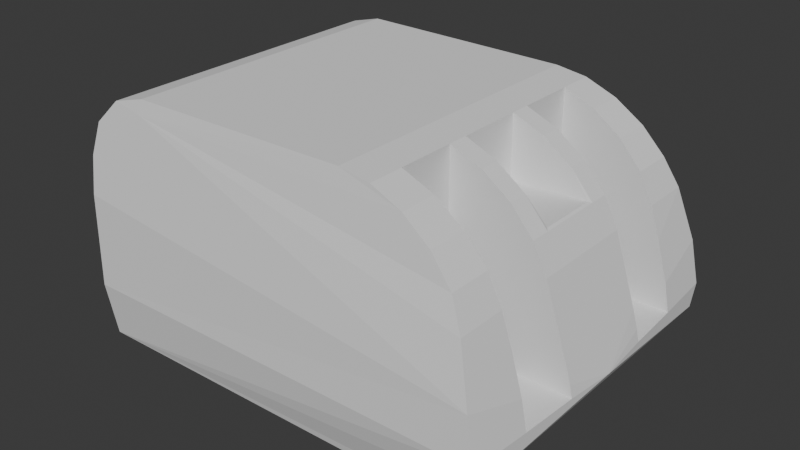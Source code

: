 # Source: quadturrv2.blend  (saved by Blender 4.2.66; exported with 4.5.12 LTS)
import bpy
from mathutils import Matrix  # noqa: F401  (used for matrix-valued properties, if any)

bpy.ops.wm.read_factory_settings(use_empty=True)
scene = bpy.context.scene
scene.name = 'Scene'

# ---- world
world_world = bpy.data.worlds.new('World'); scene.world = world_world
world_world.use_nodes = True; world_world.node_tree.nodes.clear()
_N = world_world.node_tree.nodes; _L = world_world.node_tree.links
n0 = _N.new('ShaderNodeOutputWorld'); n0.name = 'World Output'; n0.location = (300, 300)
n1 = _N.new('ShaderNodeBackground'); n1.name = 'Background'; n1.location = (10, 300)
n1.inputs[0].default_value = (0.05088, 0.05088, 0.05088, 1.0)
_L.new(n1.outputs[0], n0.inputs[0])
n0.is_active_output = True
world_world.color = (0.05088, 0.05088, 0.05088)
world_world.sun_shadow_jitter_overblur = 0.0

# ---- meshes
me_cube_001 = bpy.data.meshes.new('Cube.001')
me_cube_001.from_pydata([(1.5, 1.2, 1.192e-07), (1.5, -1.2, 1.192e-07), (-1.5, 1.25, 1.192e-07), (-1.5, -1.25, 1.192e-07), (0.75, 1.155, 1.998), (1.737, 1.267, 1.289), (0.9934, 1.158, 1.963), (1.236, 1.167, 1.863), (1.455, 1.185, 1.706), (1.627, 1.211, 1.508), (1.737, -1.267, 1.289), (0.75, -1.155, 1.998), (1.627, -1.211, 1.508), (1.455, -1.185, 1.706), (1.236, -1.167, 1.863), (0.9934, -1.158, 1.963), (1.5, 0.0, 1.192e-07), (2.0, 0.0, 0.5028), (1.5, -1.2, 1.192e-07), (1.645, -1.22, 0.08483), (1.791, -1.255, 0.2102), (1.916, -1.316, 0.357), (1.5, 1.2, 1.192e-07), (1.916, 1.316, 0.357), (1.791, 1.255, 0.2102), (1.645, 1.22, 0.08483), (1.5, 0.0, 1.192e-07), (1.645, 0.0, 0.08483), (1.791, 0.0, 0.2102), (1.916, 0.0, 0.357), (2.0, -4.995e-05, 0.5028), (1.857, -1.349, 0.8768), (1.923, -1.366, 0.5356), (2.0, 4.995e-05, 0.5028), (1.923, 1.366, 0.5354), (1.857, 1.349, 0.8767), (-1.5, 1.309, 1.183), (-1.5, 1.325, 0.4521), (-1.5, -1.325, 0.4521), (-1.5, -1.309, 1.183), (0.75, 0.8777, 1.998), (0.75, 0.4157, 1.998), (0.75, -0.4157, 1.998), (0.75, -0.8777, 1.998), (0.9934, -0.8777, 1.963), (0.9934, -0.4157, 1.963), (0.9934, 0.4157, 1.963), (0.9934, 0.8777, 1.963), (1.236, -0.8777, 1.863), (1.236, -0.4157, 1.863), (1.236, 0.4157, 1.863), (1.236, 0.8777, 1.863), (1.455, -0.8777, 1.706), (1.455, -0.4157, 1.706), (1.455, 0.4157, 1.706), (1.455, 0.8777, 1.706), (1.627, -0.8777, 1.508), (1.627, -0.4157, 1.508), (1.627, 0.4157, 1.508), (1.627, 0.8777, 1.508), (1.737, -0.8777, 1.289), (1.737, -0.4157, 1.289), (1.737, 0.4157, 1.289), (1.737, 0.8777, 1.289), (1.916, -0.8777, 0.357), (1.916, -0.4157, 0.357), (1.916, 0.4157, 0.357), (1.916, 0.8777, 0.357), (1.944, -0.8777, 0.4055), (1.95, -0.8777, 0.5239), (1.907, -0.8777, 0.7462), (1.818, -0.8777, 1.048), (1.973, -0.4157, 0.4568), (1.976, -0.4157, 0.5239), (1.956, -0.4157, 0.6181), (1.913, -0.4157, 0.7609), (1.973, 0.4157, 0.4568), (1.976, 0.4157, 0.5239), (1.956, 0.4157, 0.6181), (1.913, 0.4157, 0.7609), (1.944, 0.8777, 0.4055), (1.95, 0.8777, 0.5239), (1.907, 0.8777, 0.7461), (1.818, 0.8777, 1.048), (0.9934, -0.8777, 0.5239), (0.9934, -0.4157, 0.5239), (0.9934, 0.4157, 0.5239), (0.9934, 0.8777, 0.5239), (-1.5, 1.271, 1.479), (-0.9806, 1.193, 1.998), (-0.9927, 1.215, 1.887), (-1.43, 1.236, 1.738), (-1.24, 1.208, 1.928), (-0.9806, -1.193, 1.998), (-1.5, -1.271, 1.479), (-0.9927, -1.215, 1.887), (-1.24, -1.208, 1.928), (-1.43, -1.236, 1.738), (-0.9806, -0.9069, 1.998), (-1.5, -0.9157, 1.479), (-1.24, -0.9113, 1.928), (-1.43, -0.9145, 1.738), (-0.9806, -0.4296, 1.998), (-1.5, -0.4337, 1.479), (-1.24, -0.4317, 1.928), (-1.43, -0.4332, 1.738), (-0.9806, 0.4296, 1.998), (-1.5, 0.4337, 1.479), (-1.24, 0.4317, 1.928), (-1.43, 0.4332, 1.738), (-1.5, 0.9157, 1.479), (-0.9806, 0.9069, 1.998), (-1.43, 0.9145, 1.738), (-1.24, 0.9113, 1.928), (0.75, 0.2586, 1.998), (0.75, -0.2586, 1.998), (1.013, -0.2343, 1.494), (1.013, 0.2343, 1.494), (1.236, -0.2343, 1.499), (1.236, 0.2343, 1.499), (1.455, -0.2343, 1.508), (1.455, 0.2343, 1.508), (1.607, -0.2343, 1.518), (1.607, 0.2343, 1.518), (1.737, -0.2586, 1.289), (1.737, 0.2586, 1.289), (-0.9806, -0.2632, 1.998), (-0.9806, 0.2632, 1.998), (-1.24, 0.2639, 1.928), (-1.24, -0.2639, 1.928), (-1.43, 0.2644, 1.738), (-1.43, -0.2644, 1.738), (-1.5, 0.2646, 1.479), (-1.5, -0.2646, 1.479), (0.9934, -0.2586, 1.963), (0.9934, 0.2586, 1.963), (1.627, -0.2586, 1.508), (1.627, 0.2586, 1.508), (1.236, 0.2586, 1.863), (1.236, -0.2586, 1.863), (1.455, 0.2586, 1.706), (1.455, -0.2586, 1.706)], [], [(2, 23, 24, 25, 22, 0), (1, 18, 19, 20, 21, 3), (76, 33, 17, 29, 66), (2, 0, 16, 1, 3), (0, 22, 26, 16), (43, 11, 15, 44), (44, 15, 14, 48), (48, 14, 13, 52), (52, 13, 12, 56), (56, 12, 10, 60), (42, 102, 98, 43), (10, 95, 94, 39, 31), (88, 90, 5, 35, 36), (71, 60, 10), (29, 65, 64, 21, 20, 28), (28, 20, 19, 27), (27, 19, 18, 26), (23, 67, 66, 29, 28, 24), (24, 28, 27, 25), (25, 27, 26, 22), (16, 26, 18, 1), (75, 74, 30), (74, 73, 30), (73, 72, 30), (76, 77, 33), (77, 78, 33), (78, 79, 33), (10, 12, 13, 14, 15, 11, 93, 95), (3, 38, 39, 94, 99, 103, 133, 132, 107, 110, 88, 36, 37, 2), (36, 35, 34, 37), (37, 34, 23, 2), (43, 98, 93, 11), (31, 39, 38, 32), (32, 38, 3, 21), (64, 68, 21), (90, 89, 4, 6, 7, 8, 9, 5), (40, 111, 106, 41), (115, 126, 102, 42), (9, 59, 63, 5), (136, 57, 61, 124), (8, 55, 59, 9), (141, 53, 57, 136), (7, 51, 55, 8), (139, 49, 53, 141), (6, 47, 51, 7), (134, 45, 49, 139), (4, 40, 47, 6), (40, 41, 46, 47), (115, 42, 45, 134), (42, 43, 44, 45), (10, 31, 70, 71), (31, 32, 69, 70), (32, 21, 68, 69), (65, 72, 68, 64), (69, 68, 72, 73), (17, 30, 72, 65, 29), (83, 5, 63), (80, 81, 77, 76), (80, 76, 66, 67), (33, 79, 62, 125, 124, 61, 75, 30, 17), (35, 5, 83, 82), (34, 35, 82, 81), (23, 34, 81, 80), (23, 80, 67), (47, 46, 86, 87), (45, 44, 84, 85), (73, 85, 84, 69), (81, 87, 86, 77), (58, 62, 79, 78, 77, 86, 46, 50, 54), (59, 55, 51, 47, 87, 81, 82, 83, 63), (56, 60, 71, 70, 69, 84, 44, 48, 52), (57, 53, 49, 45, 85, 73, 74, 75, 61), (88, 91, 90), (91, 92, 90), (92, 89, 90), (93, 96, 95), (96, 97, 95), (97, 94, 95), (111, 89, 92, 113), (113, 92, 91, 112), (112, 91, 88, 110), (93, 98, 100, 96), (96, 100, 101, 97), (97, 101, 99, 94), (98, 102, 104, 100), (100, 104, 105, 101), (101, 105, 103, 99), (127, 106, 108, 128), (128, 108, 109, 130), (130, 109, 107, 132), (106, 111, 113, 108), (108, 113, 112, 109), (109, 112, 110, 107), (4, 89, 111, 40), (105, 131, 133, 103), (131, 130, 132, 133), (104, 129, 131, 105), (129, 128, 130, 131), (102, 126, 129, 104), (126, 127, 128, 129), (41, 114, 135, 46), (114, 115, 134, 135), (46, 135, 138, 50), (118, 120, 122, 123, 121, 119, 117, 116), (50, 138, 140, 54), (54, 140, 137, 58), (58, 137, 125, 62), (137, 136, 124, 125), (41, 106, 127, 114), (114, 127, 126, 115), (116, 117, 135, 134), (123, 122, 136, 137), (117, 119, 138, 135), (118, 116, 134, 139), (119, 121, 140, 138), (120, 118, 139, 141), (121, 123, 137, 140), (122, 120, 141, 136)])
_uv = me_cube_001.uv_layers.new(name='UVMap')
_uv.uv.foreach_set('vector', [0.375, 0.5, 0.4314, 0.7486, 0.4146, 0.746, 0.393, 0.7484, 0.375, 0.75, 0.375, 0.75, 0.375, 0.0, 0.375, 0.0, 0.393, 0.001643, 0.4146, 0.003987, 0.4314, 0.001364, 0.375, 0.25, 0.4415, 0.3355, 0.4465, 0.375, 0.4465, 0.375, 0.4308, 0.375, 0.4308, 0.3334, 0.625, 0.5, 0.875, 0.5, 0.875, 0.625, 0.875, 0.75, 0.625, 0.75, 0.375, 0.25, 0.375, 0.25, 0.375, 0.375, 0.375, 0.375, 0.1875, 0.72, 0.1875, 0.75, 0.1672, 0.75, 0.1672, 0.72, 0.1672, 0.72, 0.1672, 0.75, 0.147, 0.75, 0.147, 0.72, 0.147, 0.72, 0.147, 0.75, 0.125, 0.75, 0.125, 0.72, 0.625, 0.47, 0.625, 0.5, 0.5678, 0.5, 0.5678, 0.47, 0.5678, 0.47, 0.5678, 0.5, 0.5404, 0.5, 0.5404, 0.47, 0.1875, 0.67, 0.3317, 0.67, 0.3317, 0.72, 0.1875, 0.72, 0.5404, 0.0, 0.6117, 0.2108, 0.5631, 0.25, 0.5279, 0.25, 0.4912, 0.001325, 0.5631, 0.5, 0.6117, 0.5392, 0.5404, 0.75, 0.4912, 0.7487, 0.5279, 0.5, 0.5115, 0.4616, 0.5404, 0.47, 0.5404, 0.5, 0.4308, 0.375, 0.4308, 0.4166, 0.4308, 0.4583, 0.4308, 0.4999, 0.4108, 0.5, 0.4108, 0.375, 0.4108, 0.375, 0.4108, 0.5, 0.3907, 0.5001, 0.3907, 0.375, 0.3907, 0.375, 0.3907, 0.5001, 0.375, 0.5, 0.375, 0.375, 0.4308, 0.2501, 0.4308, 0.2917, 0.4308, 0.3334, 0.4308, 0.375, 0.4108, 0.375, 0.4108, 0.25, 0.4108, 0.25, 0.4108, 0.375, 0.3907, 0.375, 0.3907, 0.2499, 0.3907, 0.2499, 0.3907, 0.375, 0.375, 0.375, 0.375, 0.25, 0.375, 0.375, 0.375, 0.375, 0.375, 0.5, 0.375, 0.5, 0.4465, 0.4138, 0.4465, 0.4124, 0.4465, 0.375, 0.4465, 0.4124, 0.4465, 0.4125, 0.4465, 0.375, 0.4465, 0.4125, 0.4415, 0.4145, 0.4465, 0.375, 0.4327, 0.7488, 0.4373, 0.7475, 0.4332, 0.7488, 0.4373, 0.7475, 0.4373, 0.746, 0.4332, 0.7488, 0.4373, 0.746, 0.4376, 0.743, 0.4332, 0.7488, 0.5404, 0.0, 0.5665, 0.002789, 0.5901, 0.01106, 0.6088, 0.02482, 0.6209, 0.04286, 0.625, 0.0625, 0.625, 0.2067, 0.6117, 0.2108, 0.375, 0.75, 0.438, 0.75, 0.4466, 0.7575, 0.5112, 0.7548, 0.5211, 0.785, 0.5111, 0.8294, 0.4982, 0.8571, 0.4854, 0.8849, 0.4725, 0.9126, 0.4534, 0.9583, 0.4466, 0.9906, 0.4466, 0.9925, 0.438, 1.0, 0.375, 1.0, 0.5279, 0.5, 0.4912, 0.7487, 0.4498, 0.7433, 0.438, 0.5, 0.438, 0.5, 0.4498, 0.7433, 0.4314, 0.7486, 0.375, 0.5, 0.1875, 0.72, 0.3317, 0.72, 0.3317, 0.75, 0.1875, 0.75, 0.4912, 0.001325, 0.5279, 0.25, 0.438, 0.25, 0.4498, 0.006693, 0.4498, 0.006693, 0.438, 0.25, 0.375, 0.25, 0.4314, 0.001364, 0.4308, 0.4583, 0.436, 0.4583, 0.4308, 0.4999, 0.6117, 0.5392, 0.625, 0.5433, 0.625, 0.6875, 0.6209, 0.7071, 0.6088, 0.7252, 0.5901, 0.7389, 0.5665, 0.7472, 0.5404, 0.75, 0.1875, 0.53, 0.3317, 0.53, 0.3317, 0.58, 0.1875, 0.58, 0.1875, 0.64, 0.3317, 0.64, 0.3317, 0.67, 0.1875, 0.67, 0.5678, 0.25, 0.5678, 0.28, 0.5404, 0.28, 0.5404, 0.25, 0.5678, 0.39, 0.5678, 0.42, 0.5404, 0.42, 0.5404, 0.39, 0.625, 0.25, 0.625, 0.28, 0.5678, 0.28, 0.5678, 0.25, 0.625, 0.39, 0.625, 0.42, 0.5678, 0.42, 0.5678, 0.39, 0.147, 0.5, 0.147, 0.53, 0.125, 0.53, 0.125, 0.5, 0.147, 0.64, 0.147, 0.67, 0.125, 0.67, 0.125, 0.64, 0.1672, 0.5, 0.1672, 0.53, 0.147, 0.53, 0.147, 0.5, 0.1672, 0.64, 0.1672, 0.67, 0.147, 0.67, 0.147, 0.64, 0.1875, 0.5, 0.1875, 0.53, 0.1672, 0.53, 0.1672, 0.5, 0.1875, 0.53, 0.1875, 0.58, 0.1672, 0.58, 0.1672, 0.53, 0.1875, 0.64, 0.1875, 0.67, 0.1672, 0.67, 0.1672, 0.64, 0.1875, 0.67, 0.1875, 0.72, 0.1672, 0.72, 0.1672, 0.67, 0.4465, 0.4934, 0.4465, 0.4964, 0.4465, 0.454, 0.4465, 0.457, 0.4465, 0.4964, 0.4465, 0.4981, 0.4465, 0.4541, 0.4465, 0.454, 0.4465, 0.4981, 0.4308, 0.4999, 0.436, 0.4583, 0.4465, 0.4541, 0.4308, 0.4166, 0.4415, 0.4145, 0.436, 0.4583, 0.4308, 0.4583, 0.4465, 0.4541, 0.436, 0.4583, 0.4415, 0.4145, 0.4465, 0.4125, 0.4465, 0.375, 0.4465, 0.375, 0.4415, 0.4145, 0.4308, 0.4166, 0.4308, 0.375, 0.5115, 0.2884, 0.5404, 0.25, 0.5404, 0.28, 0.432, 0.7487, 0.4417, 0.746, 0.4373, 0.7475, 0.4327, 0.7488, 0.436, 0.2917, 0.4415, 0.3355, 0.4308, 0.3334, 0.4308, 0.2917, 0.4466, 0.375, 0.4773, 0.334, 0.5404, 0.33, 0.5404, 0.36, 0.5404, 0.39, 0.5404, 0.42, 0.4773, 0.416, 0.4466, 0.375, 0.4466, 0.375, 0.4465, 0.7398, 0.4465, 0.7312, 0.4424, 0.7366, 0.4419, 0.743, 0.4465, 0.7445, 0.4465, 0.7398, 0.4419, 0.743, 0.4417, 0.746, 0.4314, 0.7486, 0.4465, 0.7445, 0.4417, 0.746, 0.432, 0.7487, 0.4308, 0.2501, 0.436, 0.2917, 0.4308, 0.2917, 0.1672, 0.53, 0.1672, 0.58, 0.1672, 0.58, 0.1672, 0.53, 0.1672, 0.67, 0.1672, 0.72, 0.1672, 0.72, 0.1672, 0.67, 0.4465, 0.4125, 0.1672, 0.67, 0.1672, 0.72, 0.4465, 0.4541, 0.4417, 0.746, 0.1672, 0.53, 0.1672, 0.58, 0.4373, 0.7475, 0.5678, 0.33, 0.5404, 0.33, 0.4376, 0.743, 0.4373, 0.746, 0.4373, 0.7475, 0.1672, 0.58, 0.1672, 0.58, 0.147, 0.58, 0.625, 0.33, 0.5678, 0.28, 0.625, 0.28, 0.147, 0.53, 0.1672, 0.53, 0.1672, 0.53, 0.4417, 0.746, 0.4419, 0.743, 0.4424, 0.7366, 0.5404, 0.28, 0.5678, 0.47, 0.5404, 0.47, 0.4465, 0.457, 0.4465, 0.454, 0.4465, 0.4541, 0.1672, 0.72, 0.1672, 0.72, 0.147, 0.72, 0.625, 0.47, 0.5678, 0.42, 0.625, 0.42, 0.147, 0.67, 0.1672, 0.67, 0.1672, 0.67, 0.4465, 0.4125, 0.4465, 0.4124, 0.4465, 0.4138, 0.5404, 0.42, 0.5631, 0.5, 0.5941, 0.5, 0.6117, 0.5392, 0.5941, 0.5, 0.6181, 0.5203, 0.6117, 0.5392, 0.6181, 0.5203, 0.6121, 0.5382, 0.6117, 0.5392, 0.6121, 0.2118, 0.6181, 0.2297, 0.6117, 0.2108, 0.6181, 0.2297, 0.5941, 0.25, 0.6117, 0.2108, 0.5941, 0.25, 0.5631, 0.25, 0.6117, 0.2108, 0.3317, 0.53, 0.3317, 0.5, 0.3534, 0.4991, 0.3534, 0.53, 0.3534, 0.53, 0.3534, 0.4991, 0.375, 0.5, 0.375, 0.53, 0.468, 0.9588, 0.4466, 0.9873, 0.4466, 0.9906, 0.4534, 0.9583, 0.3317, 0.75, 0.3317, 0.72, 0.3534, 0.72, 0.3534, 0.7509, 0.3534, 0.7509, 0.3534, 0.72, 0.375, 0.72, 0.375, 0.75, 0.625, 0.75, 0.6036, 0.7785, 0.5211, 0.785, 0.5112, 0.7548, 0.3317, 0.72, 0.3317, 0.67, 0.3534, 0.67, 0.3534, 0.72, 0.3534, 0.72, 0.3534, 0.67, 0.375, 0.67, 0.375, 0.7199, 0.6035, 0.7786, 0.5679, 0.8259, 0.5111, 0.8294, 0.5211, 0.785, 0.3317, 0.61, 0.3317, 0.58, 0.3534, 0.58, 0.3534, 0.61, 0.3534, 0.61, 0.3534, 0.58, 0.375, 0.5801, 0.375, 0.61, 0.5251, 0.8829, 0.5037, 0.9113, 0.4725, 0.9126, 0.4854, 0.8849, 0.3317, 0.58, 0.3317, 0.53, 0.3534, 0.53, 0.3534, 0.58, 0.3534, 0.58, 0.3534, 0.53, 0.375, 0.5301, 0.375, 0.58, 0.5037, 0.9114, 0.4681, 0.9587, 0.4534, 0.9583, 0.4725, 0.9126, 0.1875, 0.5, 0.3317, 0.5, 0.3317, 0.53, 0.1875, 0.53, 0.5679, 0.826, 0.5465, 0.8544, 0.4982, 0.8571, 0.5111, 0.8294, 0.5465, 0.8544, 0.5251, 0.8829, 0.4854, 0.8849, 0.4982, 0.8571, 0.3534, 0.67, 0.3534, 0.64, 0.375, 0.64, 0.375, 0.6699, 0.3534, 0.64, 0.3534, 0.61, 0.375, 0.61, 0.375, 0.64, 0.3317, 0.67, 0.3317, 0.64, 0.3534, 0.64, 0.3534, 0.67, 0.3317, 0.64, 0.3317, 0.61, 0.3534, 0.61, 0.3534, 0.64, 0.1875, 0.58, 0.1875, 0.61, 0.1672, 0.61, 0.1672, 0.58, 0.1875, 0.61, 0.1875, 0.64, 0.1672, 0.64, 0.1672, 0.61, 0.1672, 0.58, 0.1672, 0.61, 0.147, 0.61, 0.147, 0.58, 0.1748, 0.6243, 0.5836, 0.4077, 0.5652, 0.3923, 0.536, 0.3797, 0.171, 0.5868, 0.1596, 0.6047, 0.1695, 0.6092, 0.1684, 0.6369, 0.147, 0.58, 0.147, 0.61, 0.125, 0.61, 0.125, 0.58, 0.625, 0.33, 0.625, 0.36, 0.5678, 0.36, 0.5678, 0.33, 0.5678, 0.33, 0.5678, 0.36, 0.5404, 0.36, 0.5404, 0.33, 0.5678, 0.36, 0.5678, 0.39, 0.5404, 0.39, 0.5404, 0.36, 0.1875, 0.58, 0.3317, 0.58, 0.3317, 0.61, 0.1875, 0.61, 0.1875, 0.61, 0.3317, 0.61, 0.3317, 0.64, 0.1875, 0.64, 0.1684, 0.6369, 0.1695, 0.6092, 0.1672, 0.61, 0.1672, 0.64, 0.536, 0.3797, 0.5652, 0.3923, 0.5678, 0.39, 0.5678, 0.36, 0.1695, 0.6092, 0.1596, 0.6047, 0.147, 0.61, 0.1672, 0.61, 0.1748, 0.6243, 0.1684, 0.6369, 0.1672, 0.64, 0.147, 0.64, 0.1596, 0.6047, 0.171, 0.5868, 0.125, 0.61, 0.147, 0.61, 0.5836, 0.4077, 0.1748, 0.6243, 0.147, 0.64, 0.625, 0.39, 0.171, 0.5868, 0.536, 0.3797, 0.5678, 0.36, 0.125, 0.61, 0.5652, 0.3923, 0.5836, 0.4077, 0.625, 0.39, 0.5678, 0.39])
me_cube_001.update()

# ---- objects
ob_cube = bpy.data.objects.new('Cube', me_cube_001)

# ---- transforms, parenting, visibility, modifiers, constraints
ob_cube.location = (0.0, 0.0, 0.0)

# ---- collection membership
scene.collection.objects.link(ob_cube)

# ---- scene / render settings (as saved in the file)
scene.frame_start = 1; scene.frame_end = 250; scene.frame_set(1)
scene.render.engine = 'BLENDER_EEVEE_NEXT'
bpy.context.view_layer.update()

# ---- added for rendering (the .blend has no active camera and no usable light): camera, sun
cam_auto = bpy.data.cameras.new('AutoCamera')
cam_auto.lens = 50.0
cam_auto.sensor_width = 36.0
cam_auto.clip_end = 1000.0
ob_auto_camera = bpy.data.objects.new('AutoCamera', cam_auto)
scene.collection.objects.link(ob_auto_camera)
ob_auto_camera.location = (4.75485, -5.40606, 4.60305)
ob_auto_camera.rotation_euler = (1.09748, -7.21219e-08, 0.694738)
scene.camera = ob_auto_camera
light_auto_sun = bpy.data.lights.new('AutoSun', 'SUN')
light_auto_sun.energy = 3.0
light_auto_sun.angle = 0.0523599
ob_auto_sun = bpy.data.objects.new('AutoSun', light_auto_sun)
scene.collection.objects.link(ob_auto_sun)
ob_auto_sun.rotation_euler = (0.872665, 0.174533, 0.523599)
bpy.context.view_layer.update()
